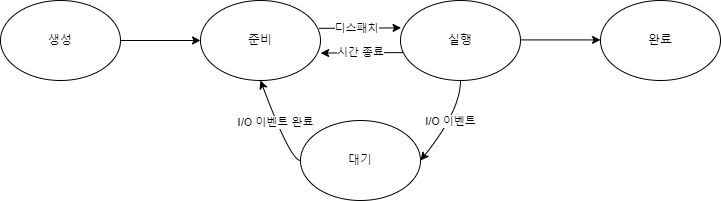

The diagram above was exported from draw.io. Its source (the exported page's mxGraphModel, read from the mxfile embedded in the PNG):
<mxGraphModel dx="932" dy="1348" grid="1" gridSize="10" guides="1" tooltips="1" connect="1" arrows="1" fold="1" page="1" pageScale="1" pageWidth="827" pageHeight="1169" math="0" shadow="0">
  <root>
    <mxCell id="0" />
    <mxCell id="1" parent="0" />
    <mxCell id="gWC5bL2SWAvQFXIqATQv-1" value="생성" style="ellipse;whiteSpace=wrap;html=1;" vertex="1" parent="1">
      <mxGeometry x="40" y="190" width="120" height="80" as="geometry" />
    </mxCell>
    <mxCell id="gWC5bL2SWAvQFXIqATQv-2" value="준비" style="ellipse;whiteSpace=wrap;html=1;" vertex="1" parent="1">
      <mxGeometry x="240" y="190" width="120" height="80" as="geometry" />
    </mxCell>
    <mxCell id="gWC5bL2SWAvQFXIqATQv-3" value="실행" style="ellipse;whiteSpace=wrap;html=1;" vertex="1" parent="1">
      <mxGeometry x="440" y="190" width="120" height="80" as="geometry" />
    </mxCell>
    <mxCell id="gWC5bL2SWAvQFXIqATQv-4" value="완료" style="ellipse;whiteSpace=wrap;html=1;" vertex="1" parent="1">
      <mxGeometry x="640" y="190" width="120" height="80" as="geometry" />
    </mxCell>
    <mxCell id="gWC5bL2SWAvQFXIqATQv-5" value="대기" style="ellipse;whiteSpace=wrap;html=1;" vertex="1" parent="1">
      <mxGeometry x="340" y="310" width="120" height="80" as="geometry" />
    </mxCell>
    <mxCell id="gWC5bL2SWAvQFXIqATQv-6" value="" style="endArrow=classic;html=1;rounded=0;exitX=1;exitY=0.5;exitDx=0;exitDy=0;entryX=0;entryY=0.5;entryDx=0;entryDy=0;" edge="1" parent="1" source="gWC5bL2SWAvQFXIqATQv-1" target="gWC5bL2SWAvQFXIqATQv-2">
      <mxGeometry width="50" height="50" relative="1" as="geometry">
        <mxPoint x="340" y="680" as="sourcePoint" />
        <mxPoint x="390" y="630" as="targetPoint" />
      </mxGeometry>
    </mxCell>
    <mxCell id="gWC5bL2SWAvQFXIqATQv-7" value="" style="endArrow=classic;html=1;rounded=0;exitX=0.989;exitY=0.348;exitDx=0;exitDy=0;entryX=0.005;entryY=0.342;entryDx=0;entryDy=0;exitPerimeter=0;entryPerimeter=0;" edge="1" parent="1" source="gWC5bL2SWAvQFXIqATQv-2" target="gWC5bL2SWAvQFXIqATQv-3">
      <mxGeometry width="50" height="50" relative="1" as="geometry">
        <mxPoint x="360" y="229.41" as="sourcePoint" />
        <mxPoint x="440" y="229.41" as="targetPoint" />
      </mxGeometry>
    </mxCell>
    <mxCell id="gWC5bL2SWAvQFXIqATQv-17" value="디스패치" style="edgeLabel;html=1;align=center;verticalAlign=middle;resizable=0;points=[];" vertex="1" connectable="0" parent="gWC5bL2SWAvQFXIqATQv-7">
      <mxGeometry x="-0.1039" relative="1" as="geometry">
        <mxPoint as="offset" />
      </mxGeometry>
    </mxCell>
    <mxCell id="gWC5bL2SWAvQFXIqATQv-8" value="" style="endArrow=classic;html=1;rounded=0;exitX=1;exitY=0.5;exitDx=0;exitDy=0;entryX=0;entryY=0.5;entryDx=0;entryDy=0;" edge="1" parent="1">
      <mxGeometry width="50" height="50" relative="1" as="geometry">
        <mxPoint x="560" y="229.41" as="sourcePoint" />
        <mxPoint x="640" y="229.41" as="targetPoint" />
      </mxGeometry>
    </mxCell>
    <mxCell id="gWC5bL2SWAvQFXIqATQv-11" value="" style="curved=1;endArrow=classic;html=1;rounded=0;exitX=0.5;exitY=1;exitDx=0;exitDy=0;entryX=1;entryY=0.5;entryDx=0;entryDy=0;" edge="1" parent="1" source="gWC5bL2SWAvQFXIqATQv-3" target="gWC5bL2SWAvQFXIqATQv-5">
      <mxGeometry width="50" height="50" relative="1" as="geometry">
        <mxPoint x="340" y="680" as="sourcePoint" />
        <mxPoint x="390" y="630" as="targetPoint" />
        <Array as="points">
          <mxPoint x="500" y="300" />
        </Array>
      </mxGeometry>
    </mxCell>
    <mxCell id="gWC5bL2SWAvQFXIqATQv-14" value="I/O 이벤트" style="edgeLabel;html=1;align=center;verticalAlign=middle;resizable=0;points=[];" vertex="1" connectable="0" parent="gWC5bL2SWAvQFXIqATQv-11">
      <mxGeometry x="-0.0427" y="-2" relative="1" as="geometry">
        <mxPoint as="offset" />
      </mxGeometry>
    </mxCell>
    <mxCell id="gWC5bL2SWAvQFXIqATQv-12" value="" style="curved=1;endArrow=classic;html=1;rounded=0;exitX=0;exitY=0.5;exitDx=0;exitDy=0;entryX=0.5;entryY=1;entryDx=0;entryDy=0;" edge="1" parent="1" source="gWC5bL2SWAvQFXIqATQv-5" target="gWC5bL2SWAvQFXIqATQv-2">
      <mxGeometry width="50" height="50" relative="1" as="geometry">
        <mxPoint x="340" y="350" as="sourcePoint" />
        <mxPoint x="300" y="430" as="targetPoint" />
        <Array as="points">
          <mxPoint x="330" y="350" />
        </Array>
      </mxGeometry>
    </mxCell>
    <mxCell id="gWC5bL2SWAvQFXIqATQv-15" value="I/O 이벤트 완료" style="edgeLabel;html=1;align=center;verticalAlign=middle;resizable=0;points=[];" vertex="1" connectable="0" parent="gWC5bL2SWAvQFXIqATQv-12">
      <mxGeometry x="0.0959" y="1" relative="1" as="geometry">
        <mxPoint as="offset" />
      </mxGeometry>
    </mxCell>
    <mxCell id="gWC5bL2SWAvQFXIqATQv-16" value="" style="endArrow=classic;html=1;rounded=0;exitX=0.021;exitY=0.651;exitDx=0;exitDy=0;entryX=1.001;entryY=0.657;entryDx=0;entryDy=0;exitPerimeter=0;entryPerimeter=0;" edge="1" parent="1" source="gWC5bL2SWAvQFXIqATQv-3" target="gWC5bL2SWAvQFXIqATQv-2">
      <mxGeometry width="50" height="50" relative="1" as="geometry">
        <mxPoint x="369" y="228" as="sourcePoint" />
        <mxPoint x="451" y="227" as="targetPoint" />
      </mxGeometry>
    </mxCell>
    <mxCell id="gWC5bL2SWAvQFXIqATQv-18" value="시간 종료" style="edgeLabel;html=1;align=center;verticalAlign=middle;resizable=0;points=[];" vertex="1" connectable="0" parent="gWC5bL2SWAvQFXIqATQv-16">
      <mxGeometry x="0.0516" y="-1" relative="1" as="geometry">
        <mxPoint as="offset" />
      </mxGeometry>
    </mxCell>
  </root>
</mxGraphModel>